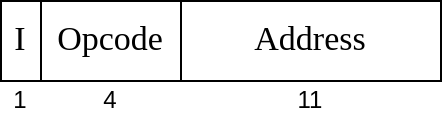

The diagram above was exported from draw.io. Its source (the exported page's mxGraphModel, read from the mxfile embedded in the PNG):
<mxGraphModel dx="459" dy="307" grid="1" gridSize="10" guides="1" tooltips="1" connect="1" arrows="1" fold="1" page="1" pageScale="1" pageWidth="850" pageHeight="1100" math="0" shadow="0">
  <root>
    <mxCell id="0" />
    <mxCell id="1" parent="0" />
    <mxCell id="eEW56Rq4yhPmg9NHGjEk-1" value="I" style="rounded=0;whiteSpace=wrap;html=1;fontFamily=Georgia;fontSize=17;" vertex="1" parent="1">
      <mxGeometry x="210" y="280" width="20" height="40" as="geometry" />
    </mxCell>
    <mxCell id="eEW56Rq4yhPmg9NHGjEk-2" value="Opcode" style="rounded=0;whiteSpace=wrap;html=1;fontFamily=Georgia;fontSize=17;" vertex="1" parent="1">
      <mxGeometry x="230" y="280" width="70" height="40" as="geometry" />
    </mxCell>
    <mxCell id="eEW56Rq4yhPmg9NHGjEk-3" value="Address" style="rounded=0;whiteSpace=wrap;html=1;fontFamily=Georgia;fontSize=17;" vertex="1" parent="1">
      <mxGeometry x="300" y="280" width="130" height="40" as="geometry" />
    </mxCell>
    <mxCell id="eEW56Rq4yhPmg9NHGjEk-4" value="1" style="text;html=1;align=center;verticalAlign=middle;whiteSpace=wrap;rounded=0;" vertex="1" parent="1">
      <mxGeometry x="210" y="320" width="20" height="20" as="geometry" />
    </mxCell>
    <mxCell id="eEW56Rq4yhPmg9NHGjEk-6" value="4" style="text;html=1;align=center;verticalAlign=middle;whiteSpace=wrap;rounded=0;" vertex="1" parent="1">
      <mxGeometry x="255" y="320" width="20" height="20" as="geometry" />
    </mxCell>
    <mxCell id="eEW56Rq4yhPmg9NHGjEk-7" value="11" style="text;html=1;align=center;verticalAlign=middle;whiteSpace=wrap;rounded=0;" vertex="1" parent="1">
      <mxGeometry x="355" y="320" width="20" height="20" as="geometry" />
    </mxCell>
  </root>
</mxGraphModel>